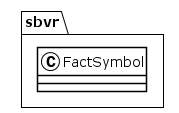

The diagram above was rendered by PlantUML. Its source (embedded in the PNG):
@startuml
!theme plain
package sbvr {
class FactSymbol {
}
}
@enduml